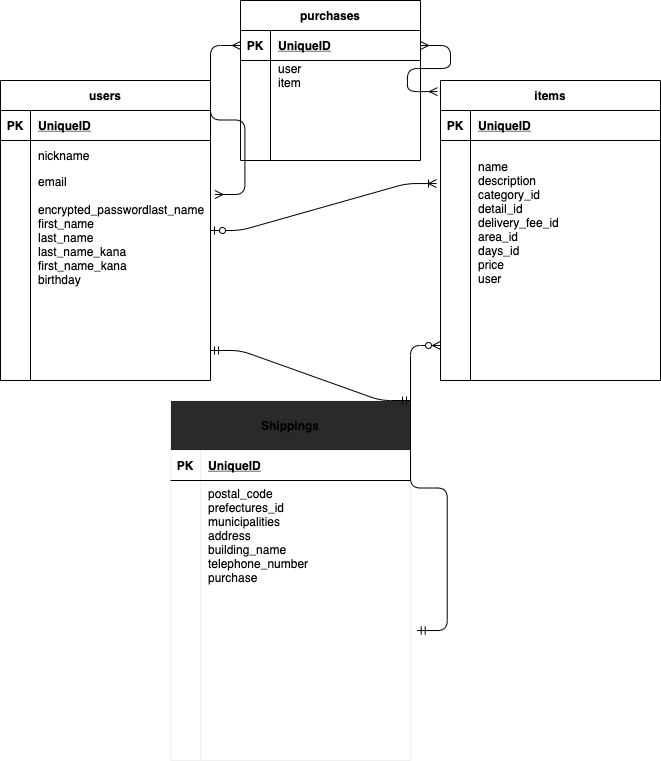

The diagram above was exported from draw.io. Its source (the exported page's mxGraphModel, read from the mxfile embedded in the PNG):
<mxGraphModel dx="661" dy="680" grid="1" gridSize="10" guides="1" tooltips="1" connect="1" arrows="1" fold="1" page="1" pageScale="1" pageWidth="827" pageHeight="1169" math="0" shadow="0">
  <root>
    <mxCell id="0" />
    <mxCell id="1" parent="0" />
    <mxCell id="2" value="users" style="shape=table;startSize=30;container=1;collapsible=1;childLayout=tableLayout;fixedRows=1;rowLines=0;fontStyle=1;align=center;resizeLast=1;" parent="1" vertex="1">
      <mxGeometry x="40" y="90" width="210" height="300" as="geometry" />
    </mxCell>
    <mxCell id="3" value="" style="shape=partialRectangle;collapsible=0;dropTarget=0;pointerEvents=0;fillColor=none;top=0;left=0;bottom=1;right=0;points=[[0,0.5],[1,0.5]];portConstraint=eastwest;" parent="2" vertex="1">
      <mxGeometry y="30" width="210" height="30" as="geometry" />
    </mxCell>
    <mxCell id="4" value="PK" style="shape=partialRectangle;connectable=0;fillColor=none;top=0;left=0;bottom=0;right=0;fontStyle=1;overflow=hidden;" parent="3" vertex="1">
      <mxGeometry width="30" height="30" as="geometry" />
    </mxCell>
    <mxCell id="5" value="UniqueID" style="shape=partialRectangle;connectable=0;fillColor=none;top=0;left=0;bottom=0;right=0;align=left;spacingLeft=6;fontStyle=5;overflow=hidden;" parent="3" vertex="1">
      <mxGeometry x="30" width="180" height="30" as="geometry" />
    </mxCell>
    <mxCell id="6" value="" style="shape=partialRectangle;collapsible=0;dropTarget=0;pointerEvents=0;fillColor=none;top=0;left=0;bottom=0;right=0;points=[[0,0.5],[1,0.5]];portConstraint=eastwest;" parent="2" vertex="1">
      <mxGeometry y="60" width="210" height="30" as="geometry" />
    </mxCell>
    <mxCell id="7" value="" style="shape=partialRectangle;connectable=0;fillColor=none;top=0;left=0;bottom=0;right=0;editable=1;overflow=hidden;" parent="6" vertex="1">
      <mxGeometry width="30" height="30" as="geometry" />
    </mxCell>
    <mxCell id="8" value="nickname" style="shape=partialRectangle;connectable=0;fillColor=none;top=0;left=0;bottom=0;right=0;align=left;spacingLeft=6;overflow=hidden;" parent="6" vertex="1">
      <mxGeometry x="30" width="180" height="30" as="geometry" />
    </mxCell>
    <mxCell id="9" value="" style="shape=partialRectangle;collapsible=0;dropTarget=0;pointerEvents=0;fillColor=none;top=0;left=0;bottom=0;right=0;points=[[0,0.5],[1,0.5]];portConstraint=eastwest;" parent="2" vertex="1">
      <mxGeometry y="90" width="210" height="120" as="geometry" />
    </mxCell>
    <mxCell id="10" value="" style="shape=partialRectangle;connectable=0;fillColor=none;top=0;left=0;bottom=0;right=0;editable=1;overflow=hidden;" parent="9" vertex="1">
      <mxGeometry width="30" height="120" as="geometry" />
    </mxCell>
    <mxCell id="11" value="email&#10;&#10;encrypted_passwordlast_name&#10;first_name&#10;last_name&#10;last_name_kana&#10;first_name_kana&#10;birthday" style="shape=partialRectangle;connectable=0;fillColor=none;top=0;left=0;bottom=0;right=0;align=left;spacingLeft=6;overflow=hidden;" parent="9" vertex="1">
      <mxGeometry x="30" width="180" height="120" as="geometry" />
    </mxCell>
    <mxCell id="12" value="" style="shape=partialRectangle;collapsible=0;dropTarget=0;pointerEvents=0;fillColor=none;top=0;left=0;bottom=0;right=0;points=[[0,0.5],[1,0.5]];portConstraint=eastwest;" parent="2" vertex="1">
      <mxGeometry y="210" width="210" height="30" as="geometry" />
    </mxCell>
    <mxCell id="13" value="" style="shape=partialRectangle;connectable=0;fillColor=none;top=0;left=0;bottom=0;right=0;editable=1;overflow=hidden;" parent="12" vertex="1">
      <mxGeometry width="30" height="30" as="geometry" />
    </mxCell>
    <mxCell id="14" value="" style="shape=partialRectangle;connectable=0;fillColor=none;top=0;left=0;bottom=0;right=0;align=left;spacingLeft=6;overflow=hidden;" parent="12" vertex="1">
      <mxGeometry x="30" width="180" height="30" as="geometry" />
    </mxCell>
    <mxCell id="15" value="items" style="shape=table;startSize=30;container=1;collapsible=1;childLayout=tableLayout;fixedRows=1;rowLines=0;fontStyle=1;align=center;resizeLast=1;" parent="1" vertex="1">
      <mxGeometry x="480" y="90" width="220" height="300" as="geometry" />
    </mxCell>
    <mxCell id="16" value="" style="shape=partialRectangle;collapsible=0;dropTarget=0;pointerEvents=0;fillColor=none;top=0;left=0;bottom=1;right=0;points=[[0,0.5],[1,0.5]];portConstraint=eastwest;" parent="15" vertex="1">
      <mxGeometry y="30" width="220" height="30" as="geometry" />
    </mxCell>
    <mxCell id="17" value="PK" style="shape=partialRectangle;connectable=0;fillColor=none;top=0;left=0;bottom=0;right=0;fontStyle=1;overflow=hidden;" parent="16" vertex="1">
      <mxGeometry width="30" height="30" as="geometry" />
    </mxCell>
    <mxCell id="18" value="UniqueID" style="shape=partialRectangle;connectable=0;fillColor=none;top=0;left=0;bottom=0;right=0;align=left;spacingLeft=6;fontStyle=5;overflow=hidden;" parent="16" vertex="1">
      <mxGeometry x="30" width="190" height="30" as="geometry" />
    </mxCell>
    <mxCell id="19" value="" style="shape=partialRectangle;collapsible=0;dropTarget=0;pointerEvents=0;fillColor=none;top=0;left=0;bottom=0;right=0;points=[[0,0.5],[1,0.5]];portConstraint=eastwest;" parent="15" vertex="1">
      <mxGeometry y="60" width="220" height="150" as="geometry" />
    </mxCell>
    <mxCell id="20" value="" style="shape=partialRectangle;connectable=0;fillColor=none;top=0;left=0;bottom=0;right=0;editable=1;overflow=hidden;" parent="19" vertex="1">
      <mxGeometry width="30" height="150" as="geometry" />
    </mxCell>
    <mxCell id="21" value="&#10;name&#10;description&#10;category_id&#10;detail_id&#10;delivery_fee_id&#10;area_id&#10;days_id&#10;price&#10;user" style="shape=partialRectangle;connectable=0;fillColor=none;top=0;left=0;bottom=0;right=0;align=left;spacingLeft=6;overflow=hidden;" parent="19" vertex="1">
      <mxGeometry x="30" width="190" height="150" as="geometry" />
    </mxCell>
    <mxCell id="22" value="" style="shape=partialRectangle;collapsible=0;dropTarget=0;pointerEvents=0;fillColor=none;top=0;left=0;bottom=0;right=0;points=[[0,0.5],[1,0.5]];portConstraint=eastwest;" parent="15" vertex="1">
      <mxGeometry y="210" width="220" height="30" as="geometry" />
    </mxCell>
    <mxCell id="23" value="" style="shape=partialRectangle;connectable=0;fillColor=none;top=0;left=0;bottom=0;right=0;editable=1;overflow=hidden;" parent="22" vertex="1">
      <mxGeometry width="30" height="30" as="geometry" />
    </mxCell>
    <mxCell id="24" value="" style="shape=partialRectangle;connectable=0;fillColor=none;top=0;left=0;bottom=0;right=0;align=left;spacingLeft=6;overflow=hidden;" parent="22" vertex="1">
      <mxGeometry x="30" width="190" height="30" as="geometry" />
    </mxCell>
    <mxCell id="25" value="" style="shape=partialRectangle;collapsible=0;dropTarget=0;pointerEvents=0;fillColor=none;top=0;left=0;bottom=0;right=0;points=[[0,0.5],[1,0.5]];portConstraint=eastwest;" parent="15" vertex="1">
      <mxGeometry y="240" width="220" height="30" as="geometry" />
    </mxCell>
    <mxCell id="26" value="" style="shape=partialRectangle;connectable=0;fillColor=none;top=0;left=0;bottom=0;right=0;editable=1;overflow=hidden;" parent="25" vertex="1">
      <mxGeometry width="30" height="30" as="geometry" />
    </mxCell>
    <mxCell id="27" value="" style="shape=partialRectangle;connectable=0;fillColor=none;top=0;left=0;bottom=0;right=0;align=left;spacingLeft=6;overflow=hidden;" parent="25" vertex="1">
      <mxGeometry x="30" width="190" height="30" as="geometry" />
    </mxCell>
    <mxCell id="94" value="Shippings" style="shape=table;startSize=50;container=1;collapsible=1;childLayout=tableLayout;fixedRows=1;rowLines=0;fontStyle=1;align=center;resizeLast=1;strokeColor=#f0f0f0;fillColor=#2a2a2a;" parent="1" vertex="1">
      <mxGeometry x="210" y="410" width="240" height="360" as="geometry" />
    </mxCell>
    <mxCell id="95" value="" style="shape=partialRectangle;collapsible=0;dropTarget=0;pointerEvents=0;fillColor=none;top=0;left=0;bottom=1;right=0;points=[[0,0.5],[1,0.5]];portConstraint=eastwest;" parent="94" vertex="1">
      <mxGeometry y="50" width="240" height="30" as="geometry" />
    </mxCell>
    <mxCell id="96" value="PK" style="shape=partialRectangle;connectable=0;fillColor=none;top=0;left=0;bottom=0;right=0;fontStyle=1;overflow=hidden;" parent="95" vertex="1">
      <mxGeometry width="30" height="30" as="geometry" />
    </mxCell>
    <mxCell id="97" value="UniqueID" style="shape=partialRectangle;connectable=0;fillColor=none;top=0;left=0;bottom=0;right=0;align=left;spacingLeft=6;fontStyle=5;overflow=hidden;" parent="95" vertex="1">
      <mxGeometry x="30" width="210" height="30" as="geometry" />
    </mxCell>
    <mxCell id="131" value="" style="shape=partialRectangle;collapsible=0;dropTarget=0;pointerEvents=0;fillColor=none;top=0;left=0;bottom=0;right=0;points=[[0,0.5],[1,0.5]];portConstraint=eastwest;" vertex="1" parent="94">
      <mxGeometry y="80" width="240" height="110" as="geometry" />
    </mxCell>
    <mxCell id="132" value="" style="shape=partialRectangle;connectable=0;fillColor=none;top=0;left=0;bottom=0;right=0;editable=1;overflow=hidden;" vertex="1" parent="131">
      <mxGeometry width="30" height="110" as="geometry" />
    </mxCell>
    <mxCell id="133" value="postal_code&#10;prefectures_id&#10;municipalities&#10;  address&#10;  building_name&#10;  telephone_number&#10;purchase" style="shape=partialRectangle;connectable=0;fillColor=none;top=0;left=0;bottom=0;right=0;align=left;spacingLeft=6;overflow=hidden;" vertex="1" parent="131">
      <mxGeometry x="30" width="210" height="110" as="geometry" />
    </mxCell>
    <mxCell id="98" value="" style="shape=partialRectangle;collapsible=0;dropTarget=0;pointerEvents=0;fillColor=none;top=0;left=0;bottom=0;right=0;points=[[0,0.5],[1,0.5]];portConstraint=eastwest;" parent="94" vertex="1">
      <mxGeometry y="190" width="240" height="110" as="geometry" />
    </mxCell>
    <mxCell id="99" value="" style="shape=partialRectangle;connectable=0;fillColor=none;top=0;left=0;bottom=0;right=0;editable=1;overflow=hidden;" parent="98" vertex="1">
      <mxGeometry width="30" height="110" as="geometry" />
    </mxCell>
    <mxCell id="100" value="" style="shape=partialRectangle;connectable=0;fillColor=none;top=0;left=0;bottom=0;right=0;align=left;spacingLeft=6;overflow=hidden;" parent="98" vertex="1">
      <mxGeometry x="30" width="210" height="110" as="geometry" />
    </mxCell>
    <mxCell id="101" value="" style="shape=partialRectangle;collapsible=0;dropTarget=0;pointerEvents=0;fillColor=none;top=0;left=0;bottom=0;right=0;points=[[0,0.5],[1,0.5]];portConstraint=eastwest;" parent="94" vertex="1">
      <mxGeometry y="300" width="240" height="30" as="geometry" />
    </mxCell>
    <mxCell id="102" value="" style="shape=partialRectangle;connectable=0;fillColor=none;top=0;left=0;bottom=0;right=0;editable=1;overflow=hidden;" parent="101" vertex="1">
      <mxGeometry width="30" height="30" as="geometry" />
    </mxCell>
    <mxCell id="103" value="" style="shape=partialRectangle;connectable=0;fillColor=none;top=0;left=0;bottom=0;right=0;align=left;spacingLeft=6;overflow=hidden;" parent="101" vertex="1">
      <mxGeometry x="30" width="210" height="30" as="geometry" />
    </mxCell>
    <mxCell id="104" value="" style="shape=partialRectangle;collapsible=0;dropTarget=0;pointerEvents=0;fillColor=none;top=0;left=0;bottom=0;right=0;points=[[0,0.5],[1,0.5]];portConstraint=eastwest;" parent="94" vertex="1">
      <mxGeometry y="330" width="240" height="30" as="geometry" />
    </mxCell>
    <mxCell id="105" value="" style="shape=partialRectangle;connectable=0;fillColor=none;top=0;left=0;bottom=0;right=0;editable=1;overflow=hidden;" parent="104" vertex="1">
      <mxGeometry width="30" height="30" as="geometry" />
    </mxCell>
    <mxCell id="106" value="" style="shape=partialRectangle;connectable=0;fillColor=none;top=0;left=0;bottom=0;right=0;align=left;spacingLeft=6;overflow=hidden;" parent="104" vertex="1">
      <mxGeometry x="30" width="210" height="30" as="geometry" />
    </mxCell>
    <mxCell id="112" value="" style="edgeStyle=entityRelationEdgeStyle;fontSize=12;html=1;endArrow=ERoneToMany;startArrow=ERzeroToOne;entryX=-0.018;entryY=0.287;entryDx=0;entryDy=0;entryPerimeter=0;" parent="1" source="9" target="19" edge="1">
      <mxGeometry width="100" height="100" relative="1" as="geometry">
        <mxPoint x="290" y="280" as="sourcePoint" />
        <mxPoint x="390" y="180" as="targetPoint" />
      </mxGeometry>
    </mxCell>
    <mxCell id="114" value="" style="edgeStyle=entityRelationEdgeStyle;fontSize=12;html=1;endArrow=ERmandOne;startArrow=ERmandOne;entryX=1;entryY=0;entryDx=0;entryDy=0;" parent="1" target="94" edge="1">
      <mxGeometry width="100" height="100" relative="1" as="geometry">
        <mxPoint x="250" y="360" as="sourcePoint" />
        <mxPoint x="310" y="480" as="targetPoint" />
      </mxGeometry>
    </mxCell>
    <mxCell id="115" value="" style="edgeStyle=entityRelationEdgeStyle;fontSize=12;html=1;endArrow=ERzeroToMany;startArrow=ERmandOne;exitX=1.028;exitY=0.364;exitDx=0;exitDy=0;exitPerimeter=0;entryX=0;entryY=0.833;entryDx=0;entryDy=0;entryPerimeter=0;" parent="1" source="98" edge="1" target="25">
      <mxGeometry width="100" height="100" relative="1" as="geometry">
        <mxPoint x="510" y="620" as="sourcePoint" />
        <mxPoint x="430" y="358" as="targetPoint" />
      </mxGeometry>
    </mxCell>
    <mxCell id="116" value="purchases" style="shape=table;startSize=30;container=1;collapsible=1;childLayout=tableLayout;fixedRows=1;rowLines=0;fontStyle=1;align=center;resizeLast=1;" vertex="1" parent="1">
      <mxGeometry x="280" y="10" width="180" height="160" as="geometry" />
    </mxCell>
    <mxCell id="117" value="" style="shape=partialRectangle;collapsible=0;dropTarget=0;pointerEvents=0;fillColor=none;top=0;left=0;bottom=1;right=0;points=[[0,0.5],[1,0.5]];portConstraint=eastwest;" vertex="1" parent="116">
      <mxGeometry y="30" width="180" height="30" as="geometry" />
    </mxCell>
    <mxCell id="118" value="PK" style="shape=partialRectangle;connectable=0;fillColor=none;top=0;left=0;bottom=0;right=0;fontStyle=1;overflow=hidden;" vertex="1" parent="117">
      <mxGeometry width="30" height="30" as="geometry" />
    </mxCell>
    <mxCell id="119" value="UniqueID" style="shape=partialRectangle;connectable=0;fillColor=none;top=0;left=0;bottom=0;right=0;align=left;spacingLeft=6;fontStyle=5;overflow=hidden;" vertex="1" parent="117">
      <mxGeometry x="30" width="150" height="30" as="geometry" />
    </mxCell>
    <mxCell id="120" value="" style="shape=partialRectangle;collapsible=0;dropTarget=0;pointerEvents=0;fillColor=none;top=0;left=0;bottom=0;right=0;points=[[0,0.5],[1,0.5]];portConstraint=eastwest;" vertex="1" parent="116">
      <mxGeometry y="60" width="180" height="30" as="geometry" />
    </mxCell>
    <mxCell id="121" value="" style="shape=partialRectangle;connectable=0;fillColor=none;top=0;left=0;bottom=0;right=0;editable=1;overflow=hidden;" vertex="1" parent="120">
      <mxGeometry width="30" height="30" as="geometry" />
    </mxCell>
    <mxCell id="122" value="user &#10;item " style="shape=partialRectangle;connectable=0;fillColor=none;top=0;left=0;bottom=0;right=0;align=left;spacingLeft=6;overflow=hidden;" vertex="1" parent="120">
      <mxGeometry x="30" width="150" height="30" as="geometry" />
    </mxCell>
    <mxCell id="123" value="" style="shape=partialRectangle;collapsible=0;dropTarget=0;pointerEvents=0;fillColor=none;top=0;left=0;bottom=0;right=0;points=[[0,0.5],[1,0.5]];portConstraint=eastwest;" vertex="1" parent="116">
      <mxGeometry y="90" width="180" height="30" as="geometry" />
    </mxCell>
    <mxCell id="124" value="" style="shape=partialRectangle;connectable=0;fillColor=none;top=0;left=0;bottom=0;right=0;editable=1;overflow=hidden;" vertex="1" parent="123">
      <mxGeometry width="30" height="30" as="geometry" />
    </mxCell>
    <mxCell id="125" value="" style="shape=partialRectangle;connectable=0;fillColor=none;top=0;left=0;bottom=0;right=0;align=left;spacingLeft=6;overflow=hidden;" vertex="1" parent="123">
      <mxGeometry x="30" width="150" height="30" as="geometry" />
    </mxCell>
    <mxCell id="126" value="" style="shape=partialRectangle;collapsible=0;dropTarget=0;pointerEvents=0;fillColor=none;top=0;left=0;bottom=0;right=0;points=[[0,0.5],[1,0.5]];portConstraint=eastwest;" vertex="1" parent="116">
      <mxGeometry y="120" width="180" height="30" as="geometry" />
    </mxCell>
    <mxCell id="127" value="" style="shape=partialRectangle;connectable=0;fillColor=none;top=0;left=0;bottom=0;right=0;editable=1;overflow=hidden;" vertex="1" parent="126">
      <mxGeometry width="30" height="30" as="geometry" />
    </mxCell>
    <mxCell id="128" value="" style="shape=partialRectangle;connectable=0;fillColor=none;top=0;left=0;bottom=0;right=0;align=left;spacingLeft=6;overflow=hidden;" vertex="1" parent="126">
      <mxGeometry x="30" width="150" height="30" as="geometry" />
    </mxCell>
    <mxCell id="129" value="" style="edgeStyle=entityRelationEdgeStyle;fontSize=12;html=1;endArrow=ERmany;startArrow=ERmany;exitX=1;exitY=0.5;exitDx=0;exitDy=0;entryX=-0.014;entryY=0.037;entryDx=0;entryDy=0;entryPerimeter=0;" edge="1" parent="1" source="117" target="15">
      <mxGeometry width="100" height="100" relative="1" as="geometry">
        <mxPoint x="450" y="140" as="sourcePoint" />
        <mxPoint x="550" y="40" as="targetPoint" />
      </mxGeometry>
    </mxCell>
    <mxCell id="130" value="" style="edgeStyle=entityRelationEdgeStyle;fontSize=12;html=1;endArrow=ERmany;startArrow=ERmany;exitX=1.021;exitY=0.2;exitDx=0;exitDy=0;exitPerimeter=0;entryX=0;entryY=0.5;entryDx=0;entryDy=0;" edge="1" parent="1" source="9" target="117">
      <mxGeometry width="100" height="100" relative="1" as="geometry">
        <mxPoint x="320" y="380" as="sourcePoint" />
        <mxPoint x="270" y="90" as="targetPoint" />
      </mxGeometry>
    </mxCell>
  </root>
</mxGraphModel>